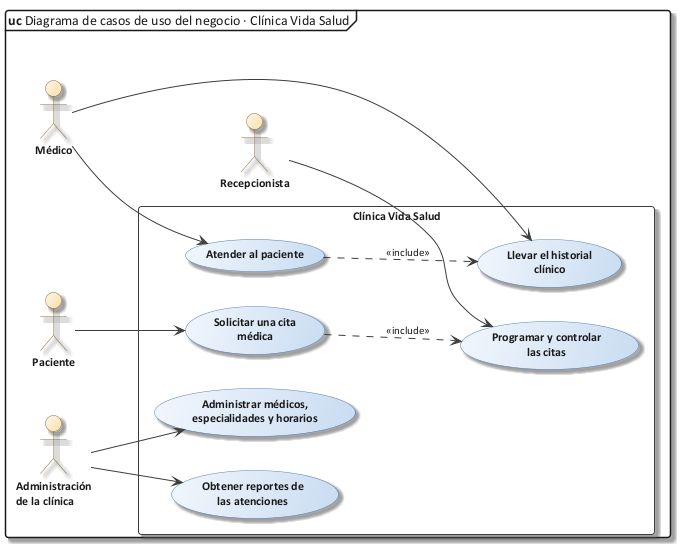

The diagram above was rendered by PlantUML. Its source (embedded in the PNG):
@startuml 03_cu_negocio
!include C:/Users/Sergio Estaca Paco/Desktop/HeadSalud/Docs/diagramas/estilo_ea.iuml
mainframe **uc** Diagrama de casos de uso del negocio · Clínica Vida Salud
left to right direction

actor "Paciente" as P
actor "Recepcionista" as R
actor "Médico" as M
actor "Administración\nde la clínica" as A

rectangle "Clínica Vida Salud" {
  usecase "Solicitar una cita\nmédica" as N1
  usecase "Programar y controlar\nlas citas" as N2
  usecase "Atender al paciente" as N3
  usecase "Llevar el historial\nclínico" as N4
  usecase "Administrar médicos,\nespecialidades y horarios" as N5
  usecase "Obtener reportes de\nlas atenciones" as N6
}

P --> N1
R --> N2
N1 ..> N2 : <<include>>
M --> N3
M --> N4
N3 ..> N4 : <<include>>
A --> N5
A --> N6
@enduml